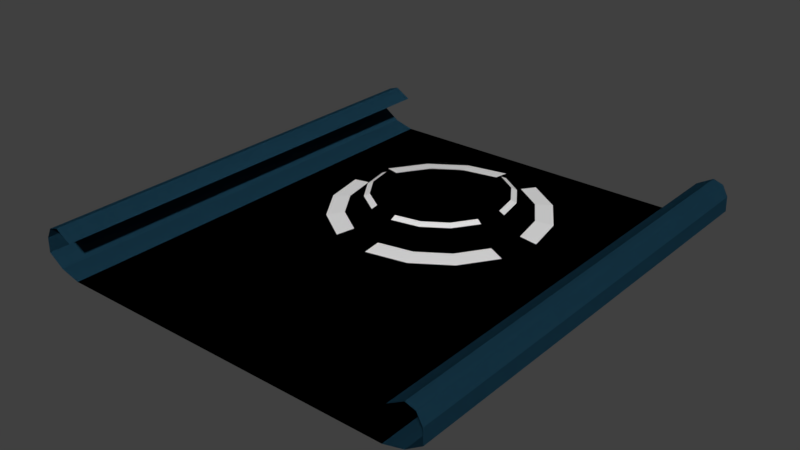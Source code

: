 # Source: Blueprint.blend  (saved by Blender 2.78.0; exported with 4.5.12 LTS)
import bpy
from mathutils import Matrix  # noqa: F401  (used for matrix-valued properties, if any)

bpy.ops.wm.read_factory_settings(use_empty=True)
scene = bpy.context.scene
scene.name = 'Scene'

# ---- collections
col_collection_1 = bpy.data.collections.new('Collection 1'); scene.collection.children.link(col_collection_1)

# ---- materials (node trees are filled in below, after node groups)
mat_blueprintrings = bpy.data.materials.new('BlueprintRings')
mat_blueprintrings.alpha_threshold = 0.0
mat_blueprintrings.use_transparent_shadow = False
mat_blueprintrings.roughness = 0.5
mat_blueprintmaterial = bpy.data.materials.new('BlueprintMaterial')
mat_blueprintmaterial.alpha_threshold = 0.0
mat_blueprintmaterial.use_transparent_shadow = False
mat_blueprintmaterial.diffuse_color = (0.01663, 0.07139, 0.1195, 1.0)
mat_blueprintmaterial.roughness = 0.5

# ---- material node trees

# ---- world
world_world = bpy.data.worlds.new('World'); scene.world = world_world
world_world.color = (0.05088, 0.05088, 0.05088)
world_world.use_sun_shadow = False
world_world.sun_shadow_jitter_overblur = 0.0
world_world.cycles.sampling_method = 'MANUAL'

# ---- meshes
me_cylinder_001 = bpy.data.meshes.new('Cylinder.001')
me_cylinder_001.from_pydata([(0.1125, 0.2716, 0.1555), (-4.432e-08, 0.294, 0.1555), (0.2079, 0.2079, 0.1555), (0.2716, 0.1125, 0.1555), (0.294, -3.219e-08, 0.1555), (0.2716, -0.1125, 0.1555), (0.2079, -0.2079, 0.1555), (0.1125, -0.2716, 0.1555), (3.743e-08, -0.294, 0.1555), (-0.1125, -0.2716, 0.1555), (-0.2079, -0.2079, 0.1555), (-0.2716, -0.1125, 0.1555), (-0.294, -1.033e-08, 0.1555), (-0.2716, 0.1125, 0.1555), (-0.2079, 0.2079, 0.1555), (-0.1125, 0.2716, 0.1555), (0.1218, 0.294, 0.1439), (-3.751e-08, 0.3182, 0.1439), (0.225, 0.225, 0.1439), (0.294, 0.1218, 0.1439), (0.3182, -3.017e-08, 0.1439), (0.294, -0.1218, 0.1439), (0.225, -0.225, 0.1439), (0.1218, -0.294, 0.1439), (4.387e-08, -0.3182, 0.1439), (-0.1218, -0.294, 0.1439), (-0.225, -0.225, 0.1439), (-0.294, -0.1218, 0.1439), (-0.3182, -7.754e-09, 0.1439), (-0.294, 0.1218, 0.1439), (-0.225, 0.225, 0.1439), (-0.1218, 0.294, 0.1439)], [], [(0, 2, 18, 16), (2, 3, 19, 18), (3, 4, 20, 19), (5, 6, 22, 21), (6, 7, 23, 22), (7, 8, 24, 23), (9, 10, 26, 25), (10, 11, 27, 26), (11, 12, 28, 27), (13, 14, 30, 29), (14, 15, 31, 30), (15, 1, 17, 31)])
me_cylinder_001.materials.append(mat_blueprintrings)
me_cylinder_001.use_remesh_preserve_volume = False
me_cylinder_001.use_remesh_preserve_attributes = False
me_cylinder_001.use_mirror_vertex_groups = False
me_cylinder_001.update()
me_cylinder = bpy.data.meshes.new('Cylinder')
me_cylinder.from_pydata([(1.808e-09, 0.4746, 0.06595), (0.1816, 0.4385, 0.06595), (0.3356, 0.3356, 0.06595), (0.4385, 0.1816, 0.06595), (0.4746, -2.113e-08, 0.06595), (0.4385, -0.1816, 0.06595), (0.3356, -0.3356, 0.06595), (0.1816, -0.4385, 0.06595), (7.348e-08, -0.4746, 0.06595), (-0.1816, -0.4385, 0.06595), (-0.3356, -0.3356, 0.06595), (-0.4385, -0.1816, 0.06595), (-0.4746, 5.273e-09, 0.06595), (-0.4385, 0.1816, 0.06595), (-0.3356, 0.3356, 0.06595), (-0.1816, 0.4385, 0.06595), (0.1523, 0.3676, 0.075), (-1.873e-08, 0.3979, 0.075), (0.2814, 0.2814, 0.075), (0.3676, 0.1523, 0.075), (0.3979, -2.229e-08, 0.075), (0.3676, -0.1523, 0.075), (0.2814, -0.2814, 0.075), (0.1523, -0.3676, 0.075), (6.083e-08, -0.3979, 0.075), (-0.1523, -0.3676, 0.075), (-0.2814, -0.2814, 0.075), (-0.3676, -0.1523, 0.075), (-0.3979, 1.225e-10, 0.075), (-0.3676, 0.1523, 0.075), (-0.2814, 0.2814, 0.075), (-0.1523, 0.3676, 0.075)], [], [(16, 18, 2, 1), (18, 19, 3, 2), (19, 20, 4, 3), (21, 22, 6, 5), (22, 23, 7, 6), (23, 24, 8, 7), (25, 26, 10, 9), (26, 27, 11, 10), (27, 28, 12, 11), (29, 30, 14, 13), (30, 31, 15, 14), (31, 17, 0, 15)])
me_cylinder.materials.append(mat_blueprintrings)
me_cylinder.use_remesh_preserve_volume = False
me_cylinder.use_remesh_preserve_attributes = False
me_cylinder.use_mirror_vertex_groups = False
me_cylinder.update()
me_plane = bpy.data.meshes.new('Plane')
me_plane.from_pydata([(-1.0, -0.9213, 0.07155), (1.0, -0.9213, 0.07155), (-1.0, -0.7611, 0.0), (-1.0, -0.8508, 0.02365), (1.0, -0.8508, 0.02365), (1.0, -0.7611, 0.0), (-1.0, -0.9193, 0.137), (1.0, -0.9193, 0.137), (-1.0, -0.8941, 0.1842), (1.0, -0.8941, 0.1842), (-1.0, -0.8499, 0.1985), (1.0, -0.8499, 0.1985), (-1.0, -0.7787, 0.1568), (1.0, -0.7787, 0.1568), (-1.0, -0.9213, 0.07155), (1.0, -0.9213, 0.07155), (-1.0, -0.7611, 0.0), (-1.0, -0.8508, 0.02365), (1.0, -0.8508, 0.02365), (1.0, -0.7611, 0.0), (-1.0, -0.9193, 0.137), (1.0, -0.9193, 0.137), (-1.0, -0.8941, 0.1842), (1.0, -0.8941, 0.1842), (-1.0, -0.8499, 0.1985), (1.0, -0.8499, 0.1985), (-1.0, -0.7787, 0.1568), (1.0, -0.7787, 0.1568), (-1.0, 0.9213, 0.07155), (1.0, 0.9213, 0.07155), (-1.0, 0.0, 0.0), (-1.0, 0.7611, 0.0), (-1.0, 0.8508, 0.02365), (1.0, 0.8508, 0.02365), (1.0, 0.7611, 0.0), (1.0, 0.0, 0.0), (-1.0, 0.9193, 0.137), (1.0, 0.9193, 0.137), (-1.0, 0.8941, 0.1842), (1.0, 0.8941, 0.1842), (-1.0, 0.8499, 0.1985), (1.0, 0.8499, 0.1985), (-1.0, 0.7787, 0.1568), (1.0, 0.7787, 0.1568), (-1.0, 0.9213, 0.07155), (1.0, 0.9213, 0.07155), (-1.0, 0.0, 0.0), (-1.0, 0.7611, 0.0), (-1.0, 0.8508, 0.02365), (1.0, 0.8508, 0.02365), (1.0, 0.7611, 0.0), (1.0, 0.0, 0.0), (-1.0, 0.9193, 0.137), (1.0, 0.9193, 0.137), (-1.0, 0.8941, 0.1842), (1.0, 0.8941, 0.1842), (-1.0, 0.8499, 0.1985), (1.0, 0.8499, 0.1985), (-1.0, 0.7787, 0.1568), (1.0, 0.7787, 0.1568)], [], [(0, 3, 4, 1), (3, 2, 5, 4), (2, 30, 35, 5), (1, 7, 6, 0), (7, 9, 8, 6), (9, 11, 10, 8), (11, 13, 12, 10), (14, 15, 18, 17), (17, 18, 19, 16), (16, 19, 51, 46), (15, 14, 20, 21), (21, 20, 22, 23), (23, 22, 24, 25), (25, 24, 26, 27), (28, 29, 33, 32), (32, 33, 34, 31), (31, 34, 35, 30), (29, 28, 36, 37), (37, 36, 38, 39), (39, 38, 40, 41), (41, 40, 42, 43), (44, 48, 49, 45), (48, 47, 50, 49), (47, 46, 51, 50), (45, 53, 52, 44), (53, 55, 54, 52), (55, 57, 56, 54), (57, 59, 58, 56)])
me_plane.materials.append(mat_blueprintmaterial)
me_plane.use_remesh_preserve_volume = False
me_plane.use_remesh_preserve_attributes = False
me_plane.use_mirror_vertex_groups = False
me_plane.update()

# ---- objects
ob_rings_001 = bpy.data.objects.new('Rings.001', me_cylinder_001)
ob_rings = bpy.data.objects.new('Rings', me_cylinder)
ob_blueprint = bpy.data.objects.new('Blueprint', me_plane)

# ---- transforms, parenting, visibility, modifiers, constraints
ob_rings_001.location = (0.0, 0.2632, 0.0)
ob_rings_001.lineart.crease_threshold = 0.0
ob_rings.location = (0.0, 0.2632, 0.0)
ob_rings.lineart.crease_threshold = 0.0
ob_blueprint.location = (0.0, 0.0, 0.0)
ob_blueprint.rotation_euler = (0.0, -0.0, 1.571)
ob_blueprint.lineart.crease_threshold = 0.0

# ---- collection membership
col_collection_1.objects.link(ob_rings_001)
col_collection_1.objects.link(ob_rings)
col_collection_1.objects.link(ob_blueprint)

# ---- scene / render settings (as saved in the file)
scene.frame_start = 1; scene.frame_end = 250; scene.frame_set(1)
scene.render.engine = 'BLENDER_EEVEE_NEXT'
scene.render.resolution_percentage = 50
scene.render.dither_intensity = 0.0
scene.cycles.use_denoising = False
scene.cycles.samples = 128
scene.cycles.sampling_pattern = 'TABULATED_SOBOL'
scene.cycles.light_sampling_threshold = 0.0
scene.cycles.use_adaptive_sampling = False
scene.cycles.use_light_tree = False
scene.cycles.blur_glossy = 0.0
scene.cycles.sample_clamp_indirect = 0.0
scene.view_settings.view_transform = 'Standard'
bpy.context.view_layer.update()

# ---- added for rendering (the .blend has no active camera and no usable light): camera, sun
cam_auto = bpy.data.cameras.new('AutoCamera')
cam_auto.lens = 50.0
cam_auto.sensor_width = 36.0
cam_auto.clip_end = 1000.0
ob_auto_camera = bpy.data.objects.new('AutoCamera', cam_auto)
scene.collection.objects.link(ob_auto_camera)
ob_auto_camera.location = (2.52271, -3.02725, 2.1174)
ob_auto_camera.rotation_euler = (1.09748, -7.21219e-08, 0.694738)
scene.camera = ob_auto_camera
light_auto_sun = bpy.data.lights.new('AutoSun', 'SUN')
light_auto_sun.energy = 3.0
light_auto_sun.angle = 0.0523599
ob_auto_sun = bpy.data.objects.new('AutoSun', light_auto_sun)
scene.collection.objects.link(ob_auto_sun)
ob_auto_sun.rotation_euler = (0.872665, 0.174533, 0.523599)
bpy.context.view_layer.update()

